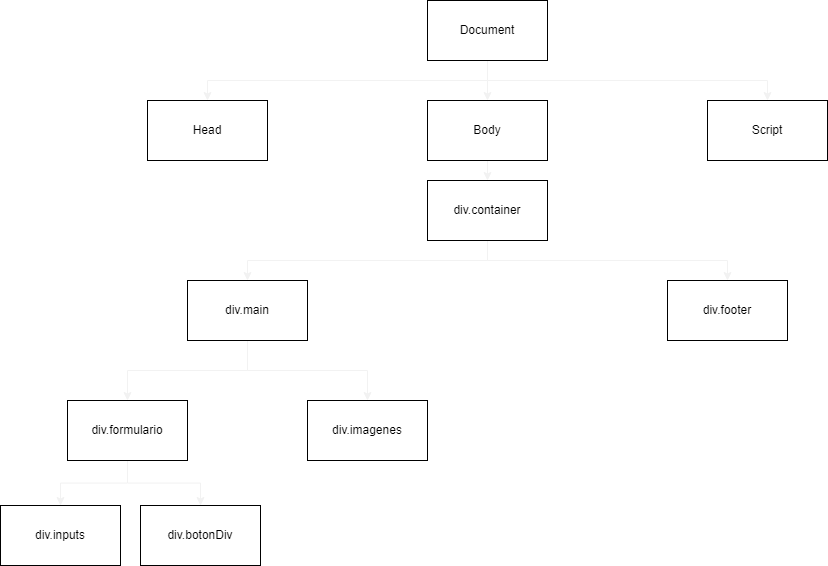

The diagram above was exported from draw.io. Its source (the exported page's mxGraphModel, read from the mxfile embedded in the PNG):
<mxGraphModel dx="997" dy="548" grid="1" gridSize="10" guides="1" tooltips="1" connect="1" arrows="1" fold="1" page="1" pageScale="1" pageWidth="827" pageHeight="1169" math="0" shadow="0">
  <root>
    <mxCell id="0" />
    <mxCell id="1" parent="0" />
    <mxCell id="nPBIJ0B8GpeT8kwpKZtq-10" style="edgeStyle=orthogonalEdgeStyle;rounded=0;orthogonalLoop=1;jettySize=auto;html=1;exitX=0.5;exitY=1;exitDx=0;exitDy=0;entryX=0.5;entryY=0;entryDx=0;entryDy=0;strokeColor=#F2F2F2;" edge="1" parent="1" source="nPBIJ0B8GpeT8kwpKZtq-1" target="nPBIJ0B8GpeT8kwpKZtq-3">
      <mxGeometry relative="1" as="geometry" />
    </mxCell>
    <mxCell id="nPBIJ0B8GpeT8kwpKZtq-11" style="edgeStyle=orthogonalEdgeStyle;rounded=0;orthogonalLoop=1;jettySize=auto;html=1;exitX=0.5;exitY=1;exitDx=0;exitDy=0;entryX=0.5;entryY=0;entryDx=0;entryDy=0;strokeColor=#F2F2F2;" edge="1" parent="1" source="nPBIJ0B8GpeT8kwpKZtq-1" target="nPBIJ0B8GpeT8kwpKZtq-7">
      <mxGeometry relative="1" as="geometry" />
    </mxCell>
    <mxCell id="nPBIJ0B8GpeT8kwpKZtq-12" style="edgeStyle=orthogonalEdgeStyle;rounded=0;orthogonalLoop=1;jettySize=auto;html=1;exitX=0.5;exitY=1;exitDx=0;exitDy=0;entryX=0.5;entryY=0;entryDx=0;entryDy=0;strokeColor=#F2F2F2;" edge="1" parent="1" source="nPBIJ0B8GpeT8kwpKZtq-1" target="nPBIJ0B8GpeT8kwpKZtq-2">
      <mxGeometry relative="1" as="geometry" />
    </mxCell>
    <mxCell id="nPBIJ0B8GpeT8kwpKZtq-1" value="Document" style="rounded=0;whiteSpace=wrap;html=1;" vertex="1" parent="1">
      <mxGeometry x="427" width="120" height="60" as="geometry" />
    </mxCell>
    <mxCell id="nPBIJ0B8GpeT8kwpKZtq-2" value="Head" style="rounded=0;whiteSpace=wrap;html=1;" vertex="1" parent="1">
      <mxGeometry x="147" y="100" width="120" height="60" as="geometry" />
    </mxCell>
    <mxCell id="nPBIJ0B8GpeT8kwpKZtq-13" style="edgeStyle=orthogonalEdgeStyle;rounded=0;orthogonalLoop=1;jettySize=auto;html=1;exitX=0.5;exitY=1;exitDx=0;exitDy=0;entryX=0.5;entryY=0;entryDx=0;entryDy=0;strokeColor=#F2F2F2;" edge="1" parent="1" source="nPBIJ0B8GpeT8kwpKZtq-3" target="nPBIJ0B8GpeT8kwpKZtq-4">
      <mxGeometry relative="1" as="geometry" />
    </mxCell>
    <mxCell id="nPBIJ0B8GpeT8kwpKZtq-3" value="Body" style="rounded=0;whiteSpace=wrap;html=1;" vertex="1" parent="1">
      <mxGeometry x="427" y="100" width="120" height="60" as="geometry" />
    </mxCell>
    <mxCell id="nPBIJ0B8GpeT8kwpKZtq-14" style="edgeStyle=orthogonalEdgeStyle;rounded=0;orthogonalLoop=1;jettySize=auto;html=1;exitX=0.5;exitY=1;exitDx=0;exitDy=0;entryX=0.5;entryY=0;entryDx=0;entryDy=0;strokeColor=#F2F2F2;" edge="1" parent="1" source="nPBIJ0B8GpeT8kwpKZtq-4" target="nPBIJ0B8GpeT8kwpKZtq-5">
      <mxGeometry relative="1" as="geometry" />
    </mxCell>
    <mxCell id="nPBIJ0B8GpeT8kwpKZtq-15" style="edgeStyle=orthogonalEdgeStyle;rounded=0;orthogonalLoop=1;jettySize=auto;html=1;exitX=0.5;exitY=1;exitDx=0;exitDy=0;entryX=0.5;entryY=0;entryDx=0;entryDy=0;strokeColor=#F2F2F2;" edge="1" parent="1" source="nPBIJ0B8GpeT8kwpKZtq-4" target="nPBIJ0B8GpeT8kwpKZtq-6">
      <mxGeometry relative="1" as="geometry" />
    </mxCell>
    <mxCell id="nPBIJ0B8GpeT8kwpKZtq-4" value="div.container" style="rounded=0;whiteSpace=wrap;html=1;" vertex="1" parent="1">
      <mxGeometry x="427" y="180" width="120" height="60" as="geometry" />
    </mxCell>
    <mxCell id="nPBIJ0B8GpeT8kwpKZtq-16" style="edgeStyle=orthogonalEdgeStyle;rounded=0;orthogonalLoop=1;jettySize=auto;html=1;exitX=0.5;exitY=1;exitDx=0;exitDy=0;entryX=0.5;entryY=0;entryDx=0;entryDy=0;strokeColor=#F2F2F2;" edge="1" parent="1" source="nPBIJ0B8GpeT8kwpKZtq-5" target="nPBIJ0B8GpeT8kwpKZtq-9">
      <mxGeometry relative="1" as="geometry" />
    </mxCell>
    <mxCell id="nPBIJ0B8GpeT8kwpKZtq-17" style="edgeStyle=orthogonalEdgeStyle;rounded=0;orthogonalLoop=1;jettySize=auto;html=1;exitX=0.5;exitY=1;exitDx=0;exitDy=0;entryX=0.5;entryY=0;entryDx=0;entryDy=0;strokeColor=#F2F2F2;" edge="1" parent="1" source="nPBIJ0B8GpeT8kwpKZtq-5" target="nPBIJ0B8GpeT8kwpKZtq-8">
      <mxGeometry relative="1" as="geometry" />
    </mxCell>
    <mxCell id="nPBIJ0B8GpeT8kwpKZtq-5" value="div.main" style="rounded=0;whiteSpace=wrap;html=1;" vertex="1" parent="1">
      <mxGeometry x="187" y="280" width="120" height="60" as="geometry" />
    </mxCell>
    <mxCell id="nPBIJ0B8GpeT8kwpKZtq-6" value="div.footer" style="rounded=0;whiteSpace=wrap;html=1;" vertex="1" parent="1">
      <mxGeometry x="667" y="280" width="120" height="60" as="geometry" />
    </mxCell>
    <mxCell id="nPBIJ0B8GpeT8kwpKZtq-7" value="Script" style="rounded=0;whiteSpace=wrap;html=1;" vertex="1" parent="1">
      <mxGeometry x="707" y="100" width="120" height="60" as="geometry" />
    </mxCell>
    <mxCell id="nPBIJ0B8GpeT8kwpKZtq-21" style="edgeStyle=orthogonalEdgeStyle;rounded=0;orthogonalLoop=1;jettySize=auto;html=1;exitX=0.5;exitY=1;exitDx=0;exitDy=0;entryX=0.5;entryY=0;entryDx=0;entryDy=0;strokeColor=#F2F2F2;" edge="1" parent="1" source="nPBIJ0B8GpeT8kwpKZtq-8" target="nPBIJ0B8GpeT8kwpKZtq-20">
      <mxGeometry relative="1" as="geometry" />
    </mxCell>
    <mxCell id="nPBIJ0B8GpeT8kwpKZtq-22" style="edgeStyle=orthogonalEdgeStyle;rounded=0;orthogonalLoop=1;jettySize=auto;html=1;exitX=0.5;exitY=1;exitDx=0;exitDy=0;entryX=0.5;entryY=0;entryDx=0;entryDy=0;strokeColor=#F2F2F2;" edge="1" parent="1" source="nPBIJ0B8GpeT8kwpKZtq-8" target="nPBIJ0B8GpeT8kwpKZtq-19">
      <mxGeometry relative="1" as="geometry" />
    </mxCell>
    <mxCell id="nPBIJ0B8GpeT8kwpKZtq-8" value="div.formulario" style="rounded=0;whiteSpace=wrap;html=1;" vertex="1" parent="1">
      <mxGeometry x="67" y="400" width="120" height="60" as="geometry" />
    </mxCell>
    <mxCell id="nPBIJ0B8GpeT8kwpKZtq-9" value="div.imagenes" style="rounded=0;whiteSpace=wrap;html=1;" vertex="1" parent="1">
      <mxGeometry x="307" y="400" width="120" height="60" as="geometry" />
    </mxCell>
    <mxCell id="nPBIJ0B8GpeT8kwpKZtq-19" value="div.inputs" style="rounded=0;whiteSpace=wrap;html=1;" vertex="1" parent="1">
      <mxGeometry y="505" width="120" height="60" as="geometry" />
    </mxCell>
    <mxCell id="nPBIJ0B8GpeT8kwpKZtq-20" value="div.botonDiv" style="rounded=0;whiteSpace=wrap;html=1;" vertex="1" parent="1">
      <mxGeometry x="140" y="505" width="120" height="60" as="geometry" />
    </mxCell>
  </root>
</mxGraphModel>